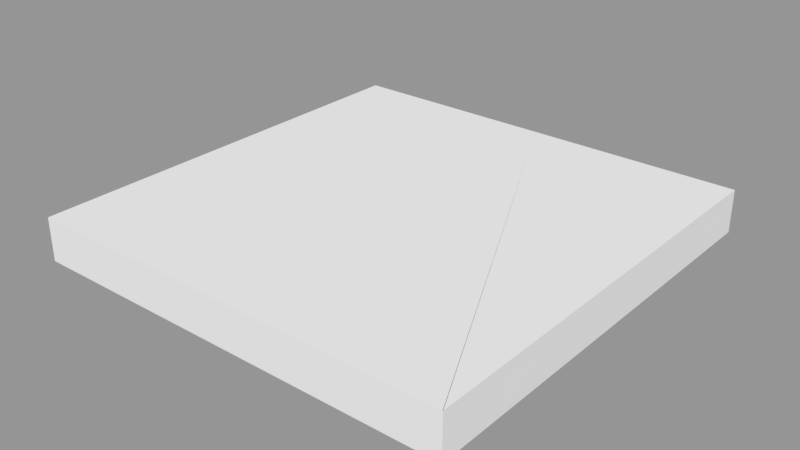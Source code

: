 # Source: TriangleFloor.blend  (saved by Blender 2.78.0; exported with 4.5.12 LTS)
import bpy
from mathutils import Matrix  # noqa: F401  (used for matrix-valued properties, if any)

bpy.ops.wm.read_factory_settings(use_empty=True)
scene = bpy.context.scene
scene.name = 'Scene'

# ---- collections
col_collection_1 = bpy.data.collections.new('Collection 1'); scene.collection.children.link(col_collection_1)

# ---- meshes
me_triangle2 = bpy.data.meshes.new('Triangle2')
me_triangle2.from_pydata([(0.5, -0.5, -0.5), (0.5, -0.5, 0.5), (0.0, 0.5, -0.5), (0.0, 0.5, 0.5), (0.0, -0.5, -0.5), (0.0, -0.5, 0.5), (0.4993, -0.5, 0.5)], [], [(0, 6, 5, 4), (1, 3, 5, 6), (0, 4, 2), (5, 3, 2, 4), (6, 0, 2, 3, 1)])
me_triangle2.use_remesh_preserve_volume = False
me_triangle2.use_remesh_preserve_attributes = False
me_triangle2.use_mirror_vertex_groups = False
me_triangle2.update()
me_triangle3 = bpy.data.meshes.new('Triangle3')
me_triangle3.from_pydata([(0.5, -0.5, -0.5), (0.5, -0.5, 0.5), (0.5, 0.5, -0.5), (0.5, 0.5, 0.5), (0.0, 0.5, -0.5), (0.0, 0.5, 0.5)], [], [(4, 5, 3, 2), (2, 3, 1, 0), (4, 2, 0), (3, 5, 1), (0, 1, 5, 4)])
me_triangle3.use_remesh_preserve_volume = False
me_triangle3.use_remesh_preserve_attributes = False
me_triangle3.use_mirror_vertex_groups = False
me_triangle3.update()
me_triangle0 = bpy.data.meshes.new('Triangle0')
me_triangle0.from_pydata([(-0.5, -0.5, -0.5), (-0.5, -0.5, 0.5), (-0.5, 0.5, -0.5), (-0.5, 0.5, 0.5), (0.5, -0.5, -0.5), (0.5, -0.5, 0.5), (0.0, 0.5, -0.5), (0.0, 0.5, 0.5), (0.4993, -0.5, 0.5)], [], [(0, 1, 3, 2), (2, 6, 0), (2, 3, 7, 6), (1, 7, 3), (8, 4, 5), (0, 6, 7, 1)])
me_triangle0.use_remesh_preserve_volume = False
me_triangle0.use_remesh_preserve_attributes = False
me_triangle0.use_mirror_vertex_groups = False
me_triangle0.update()
me_triangle1 = bpy.data.meshes.new('Triangle1')
me_triangle1.from_pydata([(-0.5, -0.5, -0.5), (-0.5, -0.5, 0.5), (0.0, 0.5, -0.5), (0.0, 0.5, 0.5), (0.0, -0.5, -0.5), (0.0, -0.5, 0.5)], [], [(4, 5, 1, 0), (3, 1, 5), (0, 2, 4), (5, 4, 2, 3), (0, 1, 3, 2)])
me_triangle1.use_remesh_preserve_volume = False
me_triangle1.use_remesh_preserve_attributes = False
me_triangle1.use_mirror_vertex_groups = False
me_triangle1.update()

# ---- objects
ob_triangle2 = bpy.data.objects.new('Triangle2', me_triangle2)
ob_triangle3 = bpy.data.objects.new('Triangle3', me_triangle3)
ob_triangle0 = bpy.data.objects.new('Triangle0', me_triangle0)
ob_triangle1 = bpy.data.objects.new('Triangle1', me_triangle1)

# ---- transforms, parenting, visibility, modifiers, constraints
ob_triangle2.location = (0.0, 0.0, 0.0)
ob_triangle2.scale = (1.0, 1.0, 0.1)
ob_triangle2.lineart.crease_threshold = 0.0
ob_triangle3.location = (0.0, 0.0, 0.0)
ob_triangle3.scale = (1.0, 1.0, 0.1)
ob_triangle3.lineart.crease_threshold = 0.0
ob_triangle0.location = (0.0, 0.0, 0.0)
ob_triangle0.scale = (1.0, 1.0, 0.1)
ob_triangle0.lineart.crease_threshold = 0.0
ob_triangle1.location = (0.0, 0.0, 0.0)
ob_triangle1.scale = (1.0, 1.0, 0.1)
ob_triangle1.lineart.crease_threshold = 0.0

# ---- collection membership
col_collection_1.objects.link(ob_triangle2)
col_collection_1.objects.link(ob_triangle3)
col_collection_1.objects.link(ob_triangle0)
col_collection_1.objects.link(ob_triangle1)

# ---- scene / render settings (as saved in the file)
scene.frame_start = 1; scene.frame_end = 250; scene.frame_set(1)
scene.render.engine = 'BLENDER_EEVEE_NEXT'
scene.render.resolution_percentage = 50
scene.render.dither_intensity = 0.0
scene.cycles.use_denoising = False
scene.cycles.samples = 128
scene.cycles.sampling_pattern = 'TABULATED_SOBOL'
scene.cycles.light_sampling_threshold = 0.0
scene.cycles.use_adaptive_sampling = False
scene.cycles.use_light_tree = False
scene.cycles.blur_glossy = 0.0
scene.cycles.sample_clamp_indirect = 0.0
scene.view_settings.view_transform = 'Standard'
bpy.context.view_layer.update()

# ---- added for rendering (the .blend has no active camera and no usable light): camera, sun + grey world if the file has none
cam_auto = bpy.data.cameras.new('AutoCamera')
cam_auto.lens = 50.0
cam_auto.sensor_width = 36.0
cam_auto.clip_end = 1000.0
ob_auto_camera = bpy.data.objects.new('AutoCamera', cam_auto)
scene.collection.objects.link(ob_auto_camera)
ob_auto_camera.location = (1.31173, -1.57408, 1.04939)
ob_auto_camera.rotation_euler = (1.09748, -7.21219e-08, 0.694738)
scene.camera = ob_auto_camera
light_auto_sun = bpy.data.lights.new('AutoSun', 'SUN')
light_auto_sun.energy = 3.0
light_auto_sun.angle = 0.0523599
ob_auto_sun = bpy.data.objects.new('AutoSun', light_auto_sun)
scene.collection.objects.link(ob_auto_sun)
ob_auto_sun.rotation_euler = (0.872665, 0.174533, 0.523599)
if scene.world is None:
    world_auto = bpy.data.worlds.new('AutoWorld')
    world_auto.color = (0.3, 0.3, 0.3)
    scene.world = world_auto
bpy.context.view_layer.update()

